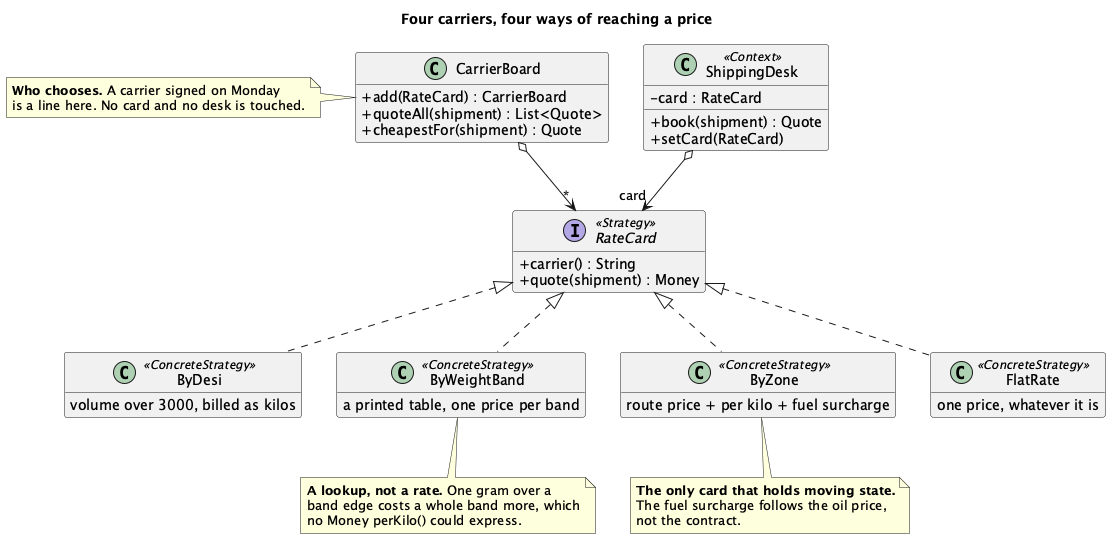

The diagram above was rendered by PlantUML. Its source (embedded in the PNG):
@startuml "Strategy - Freight (Solution) - Class Diagram"
skinparam classAttributeIconSize 0
hide empty members
title Four carriers, four ways of reaching a price

class ShippingDesk <<Context>> {
  - card : RateCard
  + book(shipment) : Quote
  + setCard(RateCard)
}

interface RateCard <<Strategy>> {
  + carrier() : String
  + quote(shipment) : Money
}

class ByDesi <<ConcreteStrategy>> {
  volume over 3000, billed as kilos
}
class ByWeightBand <<ConcreteStrategy>> {
  a printed table, one price per band
}
class ByZone <<ConcreteStrategy>> {
  route price + per kilo + fuel surcharge
}
class FlatRate <<ConcreteStrategy>> {
  one price, whatever it is
}

class CarrierBoard {
  + add(RateCard) : CarrierBoard
  + quoteAll(shipment) : List<Quote>
  + cheapestFor(shipment) : Quote
}

ShippingDesk o--> "card" RateCard
RateCard <|.. ByDesi
RateCard <|.. ByWeightBand
RateCard <|.. ByZone
RateCard <|.. FlatRate
CarrierBoard o--> "*" RateCard

note bottom of ByWeightBand
  <b>A lookup, not a rate.</b> One gram over a
  band edge costs a whole band more, which
  no Money perKilo() could express.
end note

note bottom of ByZone
  <b>The only card that holds moving state.</b>
  The fuel surcharge follows the oil price,
  not the contract.
end note

note left of CarrierBoard
  <b>Who chooses.</b> A carrier signed on Monday
  is a line here. No card and no desk is touched.
end note

@enduml